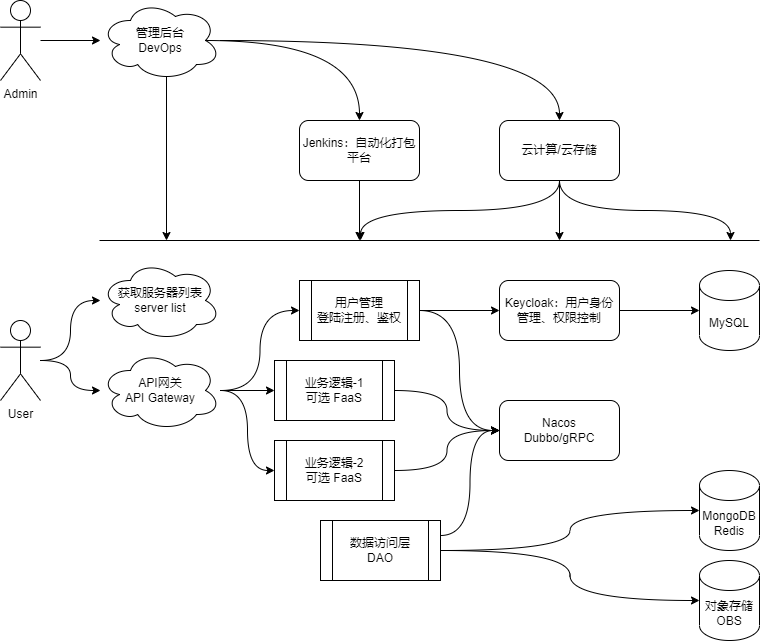

The diagram above was exported from draw.io. Its source (the exported page's mxGraphModel, read from the mxfile embedded in the PNG):
<mxGraphModel dx="1098" dy="988" grid="1" gridSize="10" guides="1" tooltips="1" connect="1" arrows="1" fold="1" page="1" pageScale="1" pageWidth="827" pageHeight="1169" math="0" shadow="0">
  <root>
    <mxCell id="0" />
    <mxCell id="1" parent="0" />
    <mxCell id="_gXTuckroxzjTSQiGxNQ-3" style="edgeStyle=orthogonalEdgeStyle;rounded=0;orthogonalLoop=1;jettySize=auto;html=1;curved=1;" edge="1" parent="1" source="_gXTuckroxzjTSQiGxNQ-1" target="_gXTuckroxzjTSQiGxNQ-2">
      <mxGeometry relative="1" as="geometry" />
    </mxCell>
    <mxCell id="_gXTuckroxzjTSQiGxNQ-30" style="edgeStyle=orthogonalEdgeStyle;curved=1;rounded=0;orthogonalLoop=1;jettySize=auto;html=1;" edge="1" parent="1" source="_gXTuckroxzjTSQiGxNQ-1" target="_gXTuckroxzjTSQiGxNQ-28">
      <mxGeometry relative="1" as="geometry" />
    </mxCell>
    <mxCell id="_gXTuckroxzjTSQiGxNQ-1" value="User" style="shape=umlActor;verticalLabelPosition=bottom;verticalAlign=top;html=1;outlineConnect=0;" vertex="1" parent="1">
      <mxGeometry x="20" y="360" width="40" height="80" as="geometry" />
    </mxCell>
    <mxCell id="_gXTuckroxzjTSQiGxNQ-7" style="edgeStyle=orthogonalEdgeStyle;rounded=0;orthogonalLoop=1;jettySize=auto;html=1;entryX=0;entryY=0.5;entryDx=0;entryDy=0;curved=1;" edge="1" parent="1" source="_gXTuckroxzjTSQiGxNQ-2" target="_gXTuckroxzjTSQiGxNQ-6">
      <mxGeometry relative="1" as="geometry" />
    </mxCell>
    <mxCell id="_gXTuckroxzjTSQiGxNQ-9" style="edgeStyle=orthogonalEdgeStyle;rounded=0;orthogonalLoop=1;jettySize=auto;html=1;entryX=0;entryY=0.5;entryDx=0;entryDy=0;curved=1;" edge="1" parent="1" source="_gXTuckroxzjTSQiGxNQ-2" target="_gXTuckroxzjTSQiGxNQ-8">
      <mxGeometry relative="1" as="geometry" />
    </mxCell>
    <mxCell id="_gXTuckroxzjTSQiGxNQ-11" style="edgeStyle=orthogonalEdgeStyle;rounded=0;orthogonalLoop=1;jettySize=auto;html=1;entryX=0;entryY=0.5;entryDx=0;entryDy=0;curved=1;" edge="1" parent="1" source="_gXTuckroxzjTSQiGxNQ-2" target="_gXTuckroxzjTSQiGxNQ-10">
      <mxGeometry relative="1" as="geometry" />
    </mxCell>
    <mxCell id="_gXTuckroxzjTSQiGxNQ-2" value="API网关&lt;br&gt;API Gateway" style="ellipse;shape=cloud;whiteSpace=wrap;html=1;" vertex="1" parent="1">
      <mxGeometry x="120" y="390" width="120" height="80" as="geometry" />
    </mxCell>
    <mxCell id="_gXTuckroxzjTSQiGxNQ-14" value="" style="edgeStyle=orthogonalEdgeStyle;rounded=0;orthogonalLoop=1;jettySize=auto;html=1;curved=1;" edge="1" parent="1" source="_gXTuckroxzjTSQiGxNQ-6" target="_gXTuckroxzjTSQiGxNQ-13">
      <mxGeometry relative="1" as="geometry" />
    </mxCell>
    <mxCell id="_gXTuckroxzjTSQiGxNQ-18" style="edgeStyle=orthogonalEdgeStyle;rounded=0;orthogonalLoop=1;jettySize=auto;html=1;exitX=1;exitY=0.5;exitDx=0;exitDy=0;entryX=0;entryY=0.5;entryDx=0;entryDy=0;curved=1;" edge="1" parent="1" source="_gXTuckroxzjTSQiGxNQ-6" target="_gXTuckroxzjTSQiGxNQ-17">
      <mxGeometry relative="1" as="geometry" />
    </mxCell>
    <mxCell id="_gXTuckroxzjTSQiGxNQ-6" value="用户管理&lt;br&gt;登陆注册、鉴权" style="shape=process;whiteSpace=wrap;html=1;backgroundOutline=1;" vertex="1" parent="1">
      <mxGeometry x="319" y="320" width="120" height="60" as="geometry" />
    </mxCell>
    <mxCell id="_gXTuckroxzjTSQiGxNQ-19" style="edgeStyle=orthogonalEdgeStyle;curved=1;rounded=0;orthogonalLoop=1;jettySize=auto;html=1;exitX=1;exitY=0.5;exitDx=0;exitDy=0;entryX=0;entryY=0.5;entryDx=0;entryDy=0;" edge="1" parent="1" source="_gXTuckroxzjTSQiGxNQ-8" target="_gXTuckroxzjTSQiGxNQ-17">
      <mxGeometry relative="1" as="geometry" />
    </mxCell>
    <mxCell id="_gXTuckroxzjTSQiGxNQ-8" value="业务逻辑-1&lt;br&gt;可选 FaaS" style="shape=process;whiteSpace=wrap;html=1;backgroundOutline=1;" vertex="1" parent="1">
      <mxGeometry x="294" y="400" width="120" height="60" as="geometry" />
    </mxCell>
    <mxCell id="_gXTuckroxzjTSQiGxNQ-20" style="edgeStyle=orthogonalEdgeStyle;curved=1;rounded=0;orthogonalLoop=1;jettySize=auto;html=1;exitX=1;exitY=0.5;exitDx=0;exitDy=0;entryX=0;entryY=0.5;entryDx=0;entryDy=0;" edge="1" parent="1" source="_gXTuckroxzjTSQiGxNQ-10" target="_gXTuckroxzjTSQiGxNQ-17">
      <mxGeometry relative="1" as="geometry" />
    </mxCell>
    <mxCell id="_gXTuckroxzjTSQiGxNQ-10" value="业务逻辑-2&lt;br&gt;可选 FaaS" style="shape=process;whiteSpace=wrap;html=1;backgroundOutline=1;" vertex="1" parent="1">
      <mxGeometry x="294" y="480" width="120" height="60" as="geometry" />
    </mxCell>
    <mxCell id="_gXTuckroxzjTSQiGxNQ-16" style="edgeStyle=orthogonalEdgeStyle;rounded=0;orthogonalLoop=1;jettySize=auto;html=1;entryX=0;entryY=0.5;entryDx=0;entryDy=0;entryPerimeter=0;" edge="1" parent="1" source="_gXTuckroxzjTSQiGxNQ-13" target="_gXTuckroxzjTSQiGxNQ-15">
      <mxGeometry relative="1" as="geometry" />
    </mxCell>
    <mxCell id="_gXTuckroxzjTSQiGxNQ-13" value="&lt;div&gt;Keycloak：用户身份管理、权限控制&lt;/div&gt;" style="rounded=1;whiteSpace=wrap;html=1;" vertex="1" parent="1">
      <mxGeometry x="519" y="320" width="120" height="60" as="geometry" />
    </mxCell>
    <mxCell id="_gXTuckroxzjTSQiGxNQ-15" value="MySQL" style="shape=cylinder3;whiteSpace=wrap;html=1;boundedLbl=1;backgroundOutline=1;size=15;" vertex="1" parent="1">
      <mxGeometry x="719" y="310" width="60" height="80" as="geometry" />
    </mxCell>
    <mxCell id="_gXTuckroxzjTSQiGxNQ-17" value="Nacos&lt;br&gt;Dubbo/gRPC" style="rounded=1;whiteSpace=wrap;html=1;" vertex="1" parent="1">
      <mxGeometry x="519" y="440" width="120" height="60" as="geometry" />
    </mxCell>
    <mxCell id="_gXTuckroxzjTSQiGxNQ-22" value="MongoDB&lt;br&gt;Redis" style="shape=cylinder3;whiteSpace=wrap;html=1;boundedLbl=1;backgroundOutline=1;size=15;" vertex="1" parent="1">
      <mxGeometry x="719" y="510" width="60" height="80" as="geometry" />
    </mxCell>
    <mxCell id="_gXTuckroxzjTSQiGxNQ-24" style="edgeStyle=orthogonalEdgeStyle;curved=1;rounded=0;orthogonalLoop=1;jettySize=auto;html=1;exitX=1;exitY=0.25;exitDx=0;exitDy=0;entryX=0;entryY=0.5;entryDx=0;entryDy=0;" edge="1" parent="1" source="_gXTuckroxzjTSQiGxNQ-23" target="_gXTuckroxzjTSQiGxNQ-17">
      <mxGeometry relative="1" as="geometry" />
    </mxCell>
    <mxCell id="_gXTuckroxzjTSQiGxNQ-25" style="edgeStyle=orthogonalEdgeStyle;curved=1;rounded=0;orthogonalLoop=1;jettySize=auto;html=1;exitX=1;exitY=0.5;exitDx=0;exitDy=0;entryX=0;entryY=0.5;entryDx=0;entryDy=0;entryPerimeter=0;" edge="1" parent="1" source="_gXTuckroxzjTSQiGxNQ-23" target="_gXTuckroxzjTSQiGxNQ-22">
      <mxGeometry relative="1" as="geometry" />
    </mxCell>
    <mxCell id="_gXTuckroxzjTSQiGxNQ-27" style="edgeStyle=orthogonalEdgeStyle;curved=1;rounded=0;orthogonalLoop=1;jettySize=auto;html=1;exitX=1;exitY=0.5;exitDx=0;exitDy=0;entryX=0;entryY=0.5;entryDx=0;entryDy=0;entryPerimeter=0;" edge="1" parent="1" source="_gXTuckroxzjTSQiGxNQ-23" target="_gXTuckroxzjTSQiGxNQ-26">
      <mxGeometry relative="1" as="geometry" />
    </mxCell>
    <mxCell id="_gXTuckroxzjTSQiGxNQ-23" value="数据访问层&lt;br&gt;DAO" style="shape=process;whiteSpace=wrap;html=1;backgroundOutline=1;" vertex="1" parent="1">
      <mxGeometry x="340" y="560" width="120" height="60" as="geometry" />
    </mxCell>
    <mxCell id="_gXTuckroxzjTSQiGxNQ-26" value="对象存储&lt;br&gt;OBS" style="shape=cylinder3;whiteSpace=wrap;html=1;boundedLbl=1;backgroundOutline=1;size=15;" vertex="1" parent="1">
      <mxGeometry x="719" y="600" width="60" height="80" as="geometry" />
    </mxCell>
    <mxCell id="_gXTuckroxzjTSQiGxNQ-28" value="获取服务器列表&lt;br&gt;server list" style="ellipse;shape=cloud;whiteSpace=wrap;html=1;" vertex="1" parent="1">
      <mxGeometry x="120" y="300" width="120" height="80" as="geometry" />
    </mxCell>
    <mxCell id="_gXTuckroxzjTSQiGxNQ-46" style="edgeStyle=orthogonalEdgeStyle;curved=1;rounded=0;orthogonalLoop=1;jettySize=auto;html=1;" edge="1" parent="1" source="_gXTuckroxzjTSQiGxNQ-43" target="_gXTuckroxzjTSQiGxNQ-45">
      <mxGeometry relative="1" as="geometry" />
    </mxCell>
    <mxCell id="_gXTuckroxzjTSQiGxNQ-43" value="Admin" style="shape=umlActor;verticalLabelPosition=bottom;verticalAlign=top;html=1;outlineConnect=0;" vertex="1" parent="1">
      <mxGeometry x="20" y="40" width="40" height="80" as="geometry" />
    </mxCell>
    <mxCell id="_gXTuckroxzjTSQiGxNQ-50" style="edgeStyle=orthogonalEdgeStyle;curved=1;rounded=0;orthogonalLoop=1;jettySize=auto;html=1;" edge="1" parent="1" source="_gXTuckroxzjTSQiGxNQ-45" target="_gXTuckroxzjTSQiGxNQ-60">
      <mxGeometry relative="1" as="geometry">
        <mxPoint x="580" y="160" as="targetPoint" />
      </mxGeometry>
    </mxCell>
    <mxCell id="_gXTuckroxzjTSQiGxNQ-52" style="edgeStyle=orthogonalEdgeStyle;curved=1;rounded=0;orthogonalLoop=1;jettySize=auto;html=1;exitX=0.875;exitY=0.5;exitDx=0;exitDy=0;exitPerimeter=0;" edge="1" parent="1" source="_gXTuckroxzjTSQiGxNQ-45" target="_gXTuckroxzjTSQiGxNQ-54">
      <mxGeometry relative="1" as="geometry">
        <mxPoint x="380" y="200" as="targetPoint" />
      </mxGeometry>
    </mxCell>
    <mxCell id="_gXTuckroxzjTSQiGxNQ-67" style="edgeStyle=orthogonalEdgeStyle;curved=1;rounded=0;orthogonalLoop=1;jettySize=auto;html=1;exitX=0.55;exitY=0.95;exitDx=0;exitDy=0;exitPerimeter=0;" edge="1" parent="1" source="_gXTuckroxzjTSQiGxNQ-45">
      <mxGeometry relative="1" as="geometry">
        <mxPoint x="186" y="280" as="targetPoint" />
      </mxGeometry>
    </mxCell>
    <mxCell id="_gXTuckroxzjTSQiGxNQ-45" value="管理后台&lt;br&gt;DevOps" style="ellipse;shape=cloud;whiteSpace=wrap;html=1;" vertex="1" parent="1">
      <mxGeometry x="120" y="40" width="120" height="80" as="geometry" />
    </mxCell>
    <mxCell id="_gXTuckroxzjTSQiGxNQ-59" style="edgeStyle=orthogonalEdgeStyle;curved=1;rounded=0;orthogonalLoop=1;jettySize=auto;html=1;exitX=0.5;exitY=1;exitDx=0;exitDy=0;" edge="1" parent="1" source="_gXTuckroxzjTSQiGxNQ-54">
      <mxGeometry relative="1" as="geometry">
        <mxPoint x="379" y="280" as="targetPoint" />
      </mxGeometry>
    </mxCell>
    <mxCell id="_gXTuckroxzjTSQiGxNQ-54" value="Jenkins：自动化打包平台" style="rounded=1;whiteSpace=wrap;html=1;" vertex="1" parent="1">
      <mxGeometry x="319" y="160" width="120" height="60" as="geometry" />
    </mxCell>
    <mxCell id="_gXTuckroxzjTSQiGxNQ-58" value="" style="endArrow=none;html=1;rounded=0;curved=1;" edge="1" parent="1">
      <mxGeometry width="50" height="50" relative="1" as="geometry">
        <mxPoint x="119" y="280" as="sourcePoint" />
        <mxPoint x="779" y="280" as="targetPoint" />
      </mxGeometry>
    </mxCell>
    <mxCell id="_gXTuckroxzjTSQiGxNQ-62" style="edgeStyle=orthogonalEdgeStyle;curved=1;rounded=0;orthogonalLoop=1;jettySize=auto;html=1;exitX=0.5;exitY=1;exitDx=0;exitDy=0;" edge="1" parent="1" source="_gXTuckroxzjTSQiGxNQ-60">
      <mxGeometry relative="1" as="geometry">
        <mxPoint x="579" y="280" as="targetPoint" />
      </mxGeometry>
    </mxCell>
    <mxCell id="_gXTuckroxzjTSQiGxNQ-65" style="edgeStyle=orthogonalEdgeStyle;curved=1;rounded=0;orthogonalLoop=1;jettySize=auto;html=1;exitX=0.5;exitY=1;exitDx=0;exitDy=0;" edge="1" parent="1" source="_gXTuckroxzjTSQiGxNQ-60">
      <mxGeometry relative="1" as="geometry">
        <mxPoint x="380" y="280" as="targetPoint" />
      </mxGeometry>
    </mxCell>
    <mxCell id="_gXTuckroxzjTSQiGxNQ-66" style="edgeStyle=orthogonalEdgeStyle;curved=1;rounded=0;orthogonalLoop=1;jettySize=auto;html=1;exitX=0.5;exitY=1;exitDx=0;exitDy=0;" edge="1" parent="1" source="_gXTuckroxzjTSQiGxNQ-60">
      <mxGeometry relative="1" as="geometry">
        <mxPoint x="750" y="280" as="targetPoint" />
      </mxGeometry>
    </mxCell>
    <mxCell id="_gXTuckroxzjTSQiGxNQ-60" value="云计算/云存储" style="rounded=1;whiteSpace=wrap;html=1;" vertex="1" parent="1">
      <mxGeometry x="519" y="160" width="120" height="60" as="geometry" />
    </mxCell>
  </root>
</mxGraphModel>